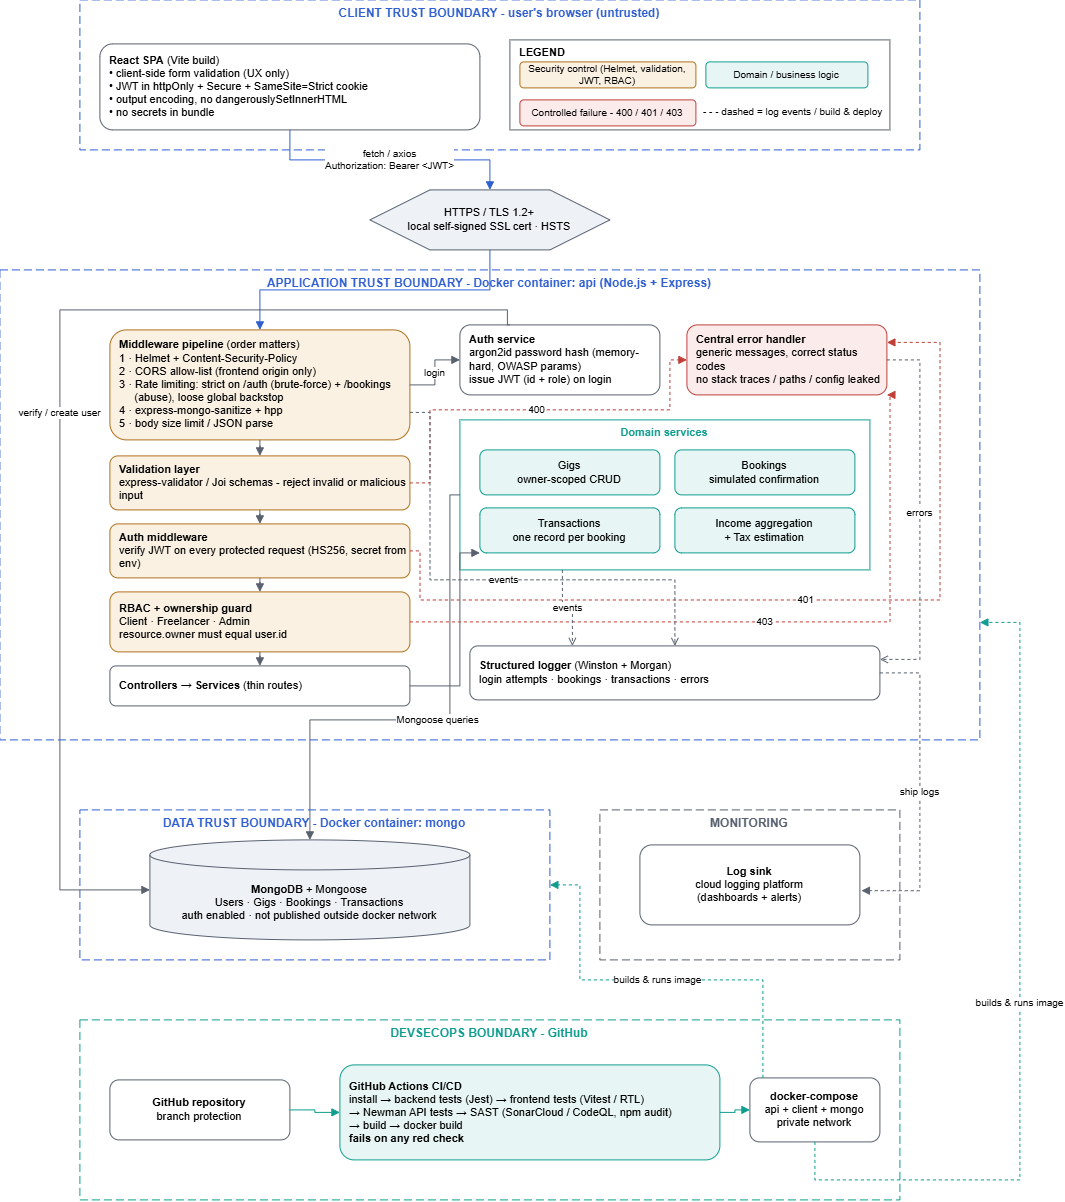

The diagram above was exported from draw.io. Its source (the exported page's mxGraphModel, read from the mxfile embedded in the PNG):
<mxGraphModel dx="2101" dy="473" grid="1" gridSize="10" guides="1" tooltips="1" connect="1" arrows="1" fold="1" page="1" pageScale="1" pageWidth="900" pageHeight="1260" math="0" shadow="0">
  <root>
    <mxCell id="0" />
    <mxCell id="1" parent="0" />
    <mxCell id="bnd-client" parent="1" style="rounded=0;whiteSpace=wrap;html=1;fillColor=none;strokeColor=#2F5FD0;dashed=1;dashPattern=8 4;verticalAlign=top;fontStyle=1;fontColor=#2F5FD0;fontSize=12;arcSize=2;" value="CLIENT TRUST BOUNDARY - user's browser (untrusted)" vertex="1">
      <mxGeometry height="150" width="840" x="40" y="10" as="geometry" />
    </mxCell>
    <mxCell id="bnd-app" parent="1" style="rounded=0;whiteSpace=wrap;html=1;fillColor=none;strokeColor=#2F5FD0;dashed=1;dashPattern=8 4;verticalAlign=top;fontStyle=1;fontColor=#2F5FD0;fontSize=12;" value="APPLICATION TRUST BOUNDARY - Docker container: api  (Node.js + Express)" vertex="1">
      <mxGeometry height="470" width="980" x="-40" y="280" as="geometry" />
    </mxCell>
    <mxCell id="bnd-data" parent="1" style="rounded=0;whiteSpace=wrap;html=1;fillColor=none;strokeColor=#2F5FD0;dashed=1;dashPattern=8 4;verticalAlign=top;fontStyle=1;fontColor=#2F5FD0;fontSize=12;" value="DATA TRUST BOUNDARY - Docker container: mongo" vertex="1">
      <mxGeometry height="150" width="470" x="40" y="820" as="geometry" />
    </mxCell>
    <mxCell id="bnd-mon" parent="1" style="rounded=0;whiteSpace=wrap;html=1;fillColor=none;strokeColor=#59616F;dashed=1;dashPattern=8 4;verticalAlign=top;fontStyle=1;fontColor=#59616F;fontSize=12;" value="MONITORING" vertex="1">
      <mxGeometry height="150" width="300" x="560" y="820" as="geometry" />
    </mxCell>
    <mxCell id="bnd-devsecops" parent="1" style="rounded=0;whiteSpace=wrap;html=1;fillColor=none;strokeColor=#0F9D8F;dashed=1;dashPattern=8 4;verticalAlign=top;fontStyle=1;fontColor=#0F9D8F;fontSize=12;" value="DEVSECOPS BOUNDARY - GitHub" vertex="1">
      <mxGeometry height="180" width="820" x="40" y="1030" as="geometry" />
    </mxCell>
    <mxCell id="react" parent="1" style="rounded=1;whiteSpace=wrap;html=1;fillColor=#FFFFFF;strokeColor=#59616F;fontSize=11;align=left;spacingLeft=8;" value="&lt;b&gt;React SPA&lt;/b&gt; (Vite build)&lt;br&gt;• client-side form validation (UX only)&lt;br&gt;•&amp;nbsp;JWT in httpOnly + Secure + SameSite=Strict cookie&lt;br&gt;• output encoding, no dangerouslySetInnerHTML&lt;br&gt;• no secrets in bundle" vertex="1">
      <mxGeometry height="86" width="380" x="60" y="54" as="geometry" />
    </mxCell>
    <mxCell id="https" parent="1" style="shape=hexagon;perimeter=hexagonPerimeter2;whiteSpace=wrap;html=1;fillColor=#EEF1F6;strokeColor=#59616F;fontSize=11;" value="HTTPS / TLS 1.2+&lt;br&gt;local self-signed SSL cert · HSTS" vertex="1">
      <mxGeometry height="60" width="240" x="330" y="200" as="geometry" />
    </mxCell>
    <mxCell id="mw" parent="1" style="rounded=1;whiteSpace=wrap;html=1;fillColor=#FBF1E2;strokeColor=#B0701A;fontSize=11;align=left;spacingLeft=8;" value="&lt;b&gt;Middleware pipeline&lt;/b&gt; (order matters)&lt;br&gt;1 · Helmet + Content-Security-Policy&lt;br&gt;2 · CORS allow-list (frontend origin only)&lt;br&gt;3 · Rate limiting: strict on /auth (brute-force) + /bookings&amp;nbsp; &amp;nbsp; &amp;nbsp; &amp;nbsp; &amp;nbsp; &amp;nbsp;(abuse), loose global backstop&lt;br&gt;4 · express-mongo-sanitize + hpp&lt;br&gt;5 · body size limit / JSON parse" vertex="1">
      <mxGeometry height="110" width="300" x="70" y="340" as="geometry" />
    </mxCell>
    <mxCell id="val" parent="1" style="rounded=1;whiteSpace=wrap;html=1;fillColor=#FBF1E2;strokeColor=#B0701A;fontSize=11;align=left;spacingLeft=8;" value="&lt;b&gt;Validation layer&lt;/b&gt;&lt;br&gt;express-validator / Joi schemas - reject invalid or malicious input" vertex="1">
      <mxGeometry height="54" width="300" x="70" y="466" as="geometry" />
    </mxCell>
    <mxCell id="authmw" parent="1" style="rounded=1;whiteSpace=wrap;html=1;fillColor=#FBF1E2;strokeColor=#B0701A;fontSize=11;align=left;spacingLeft=8;" value="&lt;b&gt;Auth middleware&lt;/b&gt;&lt;br&gt;verify JWT on every protected request (HS256, secret from env)" vertex="1">
      <mxGeometry height="54" width="300" x="70" y="534" as="geometry" />
    </mxCell>
    <mxCell id="rbac" parent="1" style="rounded=1;whiteSpace=wrap;html=1;fillColor=#FBF1E2;strokeColor=#B0701A;fontSize=11;align=left;spacingLeft=8;" value="&lt;b&gt;RBAC + ownership guard&lt;/b&gt;&lt;br&gt;Client · Freelancer · Admin&lt;br&gt;resource.owner must equal user.id" vertex="1">
      <mxGeometry height="60" width="300" x="70" y="602" as="geometry" />
    </mxCell>
    <mxCell id="ctrl" parent="1" style="rounded=1;whiteSpace=wrap;html=1;fillColor=#FFFFFF;strokeColor=#59616F;fontSize=11;align=left;spacingLeft=8;" value="&lt;b&gt;Controllers → Services&lt;/b&gt; (thin routes)" vertex="1">
      <mxGeometry height="40" width="300" x="70" y="676" as="geometry" />
    </mxCell>
    <mxCell id="authsvc" parent="1" style="rounded=1;whiteSpace=wrap;html=1;fillColor=#FFFFFF;strokeColor=#59616F;fontSize=11;align=left;spacingLeft=8;" value="&lt;b&gt;Auth service&lt;/b&gt;&lt;br&gt;argon2id password hash (memory-hard, OWASP params)&lt;br&gt;issue JWT (id + role) on login" vertex="1">
      <mxGeometry height="70" width="200" x="420" y="335" as="geometry" />
    </mxCell>
    <mxCell id="err" parent="1" style="rounded=1;whiteSpace=wrap;html=1;fillColor=#FBECEB;strokeColor=#BF3F39;fontSize=11;align=left;spacingLeft=8;" value="&lt;b&gt;Central error handler&lt;/b&gt;&lt;br&gt;generic messages, correct status codes&lt;br&gt;no stack traces / paths / config leaked" vertex="1">
      <mxGeometry height="70" width="200" x="647" y="335" as="geometry" />
    </mxCell>
    <mxCell id="domain" parent="1" style="rounded=0;whiteSpace=wrap;html=1;fillColor=none;strokeColor=#0F9D8F;verticalAlign=top;fontStyle=1;fontColor=#0F9D8F;fontSize=11;" value="Domain services" vertex="1">
      <mxGeometry height="150" width="410" x="420" y="430" as="geometry" />
    </mxCell>
    <mxCell id="gigs" parent="1" style="rounded=1;whiteSpace=wrap;html=1;fillColor=#E7F6F4;strokeColor=#0F9D8F;fontSize=11;" value="Gigs&lt;br&gt;owner-scoped CRUD" vertex="1">
      <mxGeometry height="45" width="180" x="440" y="460" as="geometry" />
    </mxCell>
    <mxCell id="book" parent="1" style="rounded=1;whiteSpace=wrap;html=1;fillColor=#E7F6F4;strokeColor=#0F9D8F;fontSize=11;" value="Bookings&lt;br&gt;simulated confirmation" vertex="1">
      <mxGeometry height="45" width="180" x="635" y="460" as="geometry" />
    </mxCell>
    <mxCell id="txn" parent="1" style="rounded=1;whiteSpace=wrap;html=1;fillColor=#E7F6F4;strokeColor=#0F9D8F;fontSize=11;" value="Transactions&lt;br&gt;one record per booking" vertex="1">
      <mxGeometry height="45" width="180" x="440" y="518" as="geometry" />
    </mxCell>
    <mxCell id="income" parent="1" style="rounded=1;whiteSpace=wrap;html=1;fillColor=#E7F6F4;strokeColor=#0F9D8F;fontSize=11;" value="Income aggregation&lt;br&gt;+ Tax estimation" vertex="1">
      <mxGeometry height="45" width="180" x="635" y="518" as="geometry" />
    </mxCell>
    <mxCell id="log" parent="1" style="rounded=1;whiteSpace=wrap;html=1;fillColor=#FFFFFF;strokeColor=#59616F;fontSize=11;align=left;spacingLeft=8;" value="&lt;b&gt;Structured logger&lt;/b&gt; (Winston + Morgan)&lt;br&gt;login attempts · bookings · transactions · errors" vertex="1">
      <mxGeometry height="54" width="410" x="430" y="656" as="geometry" />
    </mxCell>
    <mxCell id="mongo" parent="1" style="shape=cylinder3;boundedLbl=1;whiteSpace=wrap;html=1;fillColor=#EEF1F6;strokeColor=#59616F;fontSize=11;" value="&lt;b&gt;MongoDB&lt;/b&gt; + Mongoose&lt;br&gt;Users · Gigs · Bookings · Transactions&lt;br&gt;auth enabled · not published outside docker network" vertex="1">
      <mxGeometry height="100" width="320" x="110" y="850" as="geometry" />
    </mxCell>
    <mxCell id="sink" parent="1" style="rounded=1;whiteSpace=wrap;html=1;fillColor=#FFFFFF;strokeColor=#59616F;fontSize=11;" value="&lt;b&gt;Log sink&lt;/b&gt;&lt;br&gt;cloud logging platform&lt;br&gt;(dashboards + alerts)" vertex="1">
      <mxGeometry height="80" width="220" x="600" y="855" as="geometry" />
    </mxCell>
    <mxCell id="repo" parent="1" style="rounded=1;whiteSpace=wrap;html=1;fillColor=#FFFFFF;strokeColor=#59616F;fontSize=11;" value="&lt;b&gt;GitHub repository&lt;/b&gt;&lt;br&gt;branch protection" vertex="1">
      <mxGeometry height="60" width="180" x="70" y="1090" as="geometry" />
    </mxCell>
    <mxCell id="ci" parent="1" style="rounded=1;whiteSpace=wrap;html=1;fillColor=#E7F6F4;strokeColor=#0F9D8F;fontSize=11;align=left;spacingLeft=8;" value="&lt;b&gt;GitHub Actions CI/CD&lt;/b&gt;&lt;br&gt;install → backend tests (Jest) → frontend tests (Vitest / RTL)&lt;br&gt;→ Newman API tests → SAST (SonarCloud / CodeQL, npm audit)&lt;br&gt;→ build → docker build&lt;br&gt;&lt;b&gt;fails on any red check&lt;/b&gt;" vertex="1">
      <mxGeometry height="95" width="380" x="300" y="1075" as="geometry" />
    </mxCell>
    <mxCell id="compose" parent="1" style="rounded=1;whiteSpace=wrap;html=1;fillColor=#FFFFFF;strokeColor=#59616F;fontSize=11;" value="&lt;b&gt;docker-compose&lt;/b&gt;&lt;br&gt;api + client + mongo&lt;br&gt;private network" vertex="1">
      <mxGeometry height="64" width="130" x="710" y="1088" as="geometry" />
    </mxCell>
    <mxCell id="e1" edge="1" parent="1" source="react" style="edgeStyle=orthogonalEdgeStyle;rounded=0;html=1;strokeColor=#2F5FD0;fontSize=10;endArrow=block;" target="https" value="fetch / axios&#10;Authorization: Bearer &amp;lt;JWT&amp;gt;">
      <mxGeometry relative="1" as="geometry" />
    </mxCell>
    <mxCell id="e2" edge="1" parent="1" source="https" style="edgeStyle=orthogonalEdgeStyle;rounded=0;html=1;strokeColor=#2F5FD0;fontSize=10;endArrow=block;" target="mw">
      <mxGeometry relative="1" as="geometry" />
    </mxCell>
    <mxCell id="e3" edge="1" parent="1" source="mw" style="edgeStyle=orthogonalEdgeStyle;rounded=0;html=1;strokeColor=#59616F;endArrow=block;" target="val">
      <mxGeometry relative="1" as="geometry" />
    </mxCell>
    <mxCell id="e4" edge="1" parent="1" source="val" style="edgeStyle=orthogonalEdgeStyle;rounded=0;html=1;strokeColor=#59616F;endArrow=block;" target="authmw">
      <mxGeometry relative="1" as="geometry" />
    </mxCell>
    <mxCell id="e5" edge="1" parent="1" source="authmw" style="edgeStyle=orthogonalEdgeStyle;rounded=0;html=1;strokeColor=#59616F;endArrow=block;" target="rbac">
      <mxGeometry relative="1" as="geometry" />
    </mxCell>
    <mxCell id="e6" edge="1" parent="1" source="rbac" style="edgeStyle=orthogonalEdgeStyle;rounded=0;html=1;strokeColor=#59616F;endArrow=block;" target="ctrl">
      <mxGeometry relative="1" as="geometry" />
    </mxCell>
    <mxCell id="e7" edge="1" parent="1" source="ctrl" style="edgeStyle=orthogonalEdgeStyle;rounded=0;html=1;strokeColor=#59616F;endArrow=block;exitX=1;exitY=0.5;entryX=0;entryY=1;" target="txn">
      <mxGeometry relative="1" as="geometry">
        <Array as="points">
          <mxPoint x="420.04" y="696.04" />
          <mxPoint x="420.04" y="563" />
        </Array>
      </mxGeometry>
    </mxCell>
    <mxCell id="e8" edge="1" parent="1" source="domain" style="edgeStyle=orthogonalEdgeStyle;rounded=0;html=1;strokeColor=#59616F;fontSize=10;endArrow=block;exitX=0;exitY=0.5;entryX=0.5;entryY=0;exitDx=0;exitDy=0;" target="mongo" value="Mongoose queries">
      <mxGeometry relative="1" as="geometry">
        <Array as="points">
          <mxPoint x="410" y="505" />
          <mxPoint x="410" y="730" />
          <mxPoint x="270" y="730" />
        </Array>
      </mxGeometry>
    </mxCell>
    <mxCell id="e9" edge="1" parent="1" source="authsvc" style="edgeStyle=orthogonalEdgeStyle;rounded=0;html=1;strokeColor=#59616F;fontSize=10;endArrow=block;exitX=0.25;exitY=0;entryX=0;entryY=0.5;exitDx=0;exitDy=0;entryDx=0;entryDy=0;entryPerimeter=0;" target="mongo" value="verify / create user">
      <mxGeometry relative="1" as="geometry">
        <Array as="points">
          <mxPoint x="467.5" y="320" />
          <mxPoint x="20" y="320" />
          <mxPoint x="20" y="900" />
        </Array>
      </mxGeometry>
    </mxCell>
    <mxCell id="e-authsvc" edge="1" parent="1" source="mw" style="edgeStyle=orthogonalEdgeStyle;rounded=0;html=1;strokeColor=#59616F;fontSize=10;endArrow=block;" target="authsvc" value="login">
      <mxGeometry relative="1" as="geometry" />
    </mxCell>
    <mxCell id="f400" edge="1" parent="1" source="val" style="edgeStyle=orthogonalEdgeStyle;rounded=0;html=1;strokeColor=#BF3F39;fontSize=10;dashed=1;endArrow=block;exitX=1;exitY=0.5;entryX=0;entryY=0.5;entryDx=0;entryDy=0;" target="err" value="400">
      <mxGeometry relative="1" as="geometry">
        <Array as="points">
          <mxPoint x="390.07" y="493" />
          <mxPoint x="390.07" y="419.93" />
          <mxPoint x="630" y="419.93" />
          <mxPoint x="630" y="370" />
        </Array>
      </mxGeometry>
    </mxCell>
    <mxCell id="f401" edge="1" parent="1" source="authmw" style="edgeStyle=orthogonalEdgeStyle;rounded=0;html=1;strokeColor=#BF3F39;fontSize=10;dashed=1;endArrow=block;exitX=1;exitY=0.5;entryX=1;entryY=0.25;entryDx=0;entryDy=0;" target="err" value="401">
      <mxGeometry relative="1" as="geometry">
        <Array as="points">
          <mxPoint x="380.06" y="561" />
          <mxPoint x="380.06" y="610.06" />
          <mxPoint x="900.06" y="610.06" />
          <mxPoint x="900.06" y="352.53" />
        </Array>
      </mxGeometry>
    </mxCell>
    <mxCell id="f403" edge="1" parent="1" source="rbac" style="edgeStyle=orthogonalEdgeStyle;rounded=0;html=1;strokeColor=#BF3F39;fontSize=10;dashed=1;endArrow=block;exitX=1;exitY=0.5;entryX=1;entryY=1;" target="err" value="403">
      <mxGeometry relative="1" as="geometry">
        <Array as="points">
          <mxPoint x="850.06" y="631.94" />
          <mxPoint x="850.06" y="405" />
        </Array>
      </mxGeometry>
    </mxCell>
    <mxCell id="l1" edge="1" parent="1" source="mw" style="edgeStyle=orthogonalEdgeStyle;rounded=0;html=1;strokeColor=#59616F;fontSize=10;dashed=1;endArrow=open;exitX=1;exitY=0.75;exitDx=0;exitDy=0;" target="log" value="events">
      <mxGeometry relative="1" x="0.0455" as="geometry">
        <mxPoint as="offset" />
        <Array as="points">
          <mxPoint x="390.06" y="422.53" />
          <mxPoint x="390.06" y="589.94" />
          <mxPoint x="635" y="589.94" />
        </Array>
      </mxGeometry>
    </mxCell>
    <mxCell id="l2" edge="1" parent="1" source="domain" style="edgeStyle=orthogonalEdgeStyle;rounded=0;html=1;strokeColor=#59616F;fontSize=10;dashed=1;endArrow=open;entryX=0.25;entryY=0;entryDx=0;entryDy=0;exitX=0.25;exitY=1;exitDx=0;exitDy=0;" target="log" value="events">
      <mxGeometry relative="1" as="geometry" />
    </mxCell>
    <mxCell id="l3" edge="1" parent="1" source="err" style="edgeStyle=orthogonalEdgeStyle;rounded=0;html=1;strokeColor=#59616F;fontSize=10;dashed=1;endArrow=open;entryX=1;entryY=0.25;entryDx=0;entryDy=0;" target="log" value="errors">
      <mxGeometry relative="1" as="geometry">
        <Array as="points">
          <mxPoint x="880.04" y="370.04" />
          <mxPoint x="880.04" y="669.52" />
        </Array>
      </mxGeometry>
    </mxCell>
    <mxCell id="l4" edge="1" parent="1" source="log" style="edgeStyle=orthogonalEdgeStyle;rounded=0;html=1;strokeColor=#59616F;fontSize=10;dashed=1;endArrow=block;exitX=1;exitY=0.5;entryX=1.007;entryY=0.572;entryDx=0;entryDy=0;entryPerimeter=0;" target="sink" value="ship logs">
      <mxGeometry relative="1" as="geometry">
        <Array as="points">
          <mxPoint x="880" y="683" />
          <mxPoint x="880" y="900.77" />
        </Array>
      </mxGeometry>
    </mxCell>
    <mxCell id="p1" edge="1" parent="1" source="repo" style="edgeStyle=orthogonalEdgeStyle;rounded=0;html=1;strokeColor=#0F9D8F;endArrow=block;" target="ci">
      <mxGeometry relative="1" as="geometry" />
    </mxCell>
    <mxCell id="p2" edge="1" parent="1" source="ci" style="edgeStyle=orthogonalEdgeStyle;rounded=0;html=1;strokeColor=#0F9D8F;endArrow=block;" target="compose">
      <mxGeometry relative="1" as="geometry" />
    </mxCell>
    <mxCell id="p3" edge="1" parent="1" source="compose" style="edgeStyle=orthogonalEdgeStyle;rounded=0;html=1;strokeColor=#0F9D8F;fontSize=10;dashed=1;endArrow=block;exitX=0.5;exitY=1;entryX=1;entryY=0.75;exitDx=0;exitDy=0;entryDx=0;entryDy=0;" target="bnd-app" value="builds &amp;amp; runs image">
      <mxGeometry relative="1" as="geometry">
        <Array as="points">
          <mxPoint x="775" y="1190" />
          <mxPoint x="980" y="1190" />
          <mxPoint x="980" y="632.5" />
        </Array>
      </mxGeometry>
    </mxCell>
    <mxCell id="p4" edge="1" parent="1" source="compose" style="edgeStyle=orthogonalEdgeStyle;rounded=0;html=1;strokeColor=#0F9D8F;fontSize=10;dashed=1;endArrow=block;exitX=0.1;exitY=0;entryX=1;entryY=0.5;" target="bnd-data" value="builds &amp;amp; runs image">
      <mxGeometry relative="1" as="geometry">
        <Array as="points">
          <mxPoint x="723" y="990" />
          <mxPoint x="540" y="990" />
          <mxPoint x="540" y="895" />
        </Array>
      </mxGeometry>
    </mxCell>
    <mxCell id="lg-box" parent="1" style="rounded=0;whiteSpace=wrap;html=1;fillColor=#FFFFFF;strokeColor=#59616F;verticalAlign=top;fontStyle=1;fontSize=11;align=left;spacingLeft=8;" value="LEGEND" vertex="1">
      <mxGeometry height="90" width="380" x="470" y="50" as="geometry" />
    </mxCell>
    <mxCell id="lg1" parent="1" style="rounded=1;whiteSpace=wrap;html=1;fillColor=#FBF1E2;strokeColor=#B0701A;fontSize=10;" value="Security control (Helmet, validation, JWT, RBAC)" vertex="1">
      <mxGeometry height="26" width="176" x="480" y="72" as="geometry" />
    </mxCell>
    <mxCell id="lg2" parent="1" style="rounded=1;whiteSpace=wrap;html=1;fillColor=#E7F6F4;strokeColor=#0F9D8F;fontSize=10;" value="Domain / business logic" vertex="1">
      <mxGeometry height="26" width="162" x="666" y="72" as="geometry" />
    </mxCell>
    <mxCell id="lg3" parent="1" style="rounded=1;whiteSpace=wrap;html=1;fillColor=#FBECEB;strokeColor=#BF3F39;fontSize=10;" value="Controlled failure - 400 / 401 / 403" vertex="1">
      <mxGeometry height="26" width="176" x="480" y="110" as="geometry" />
    </mxCell>
    <mxCell id="lg4" parent="1" style="text;html=1;fontSize=10;align=left;spacingLeft=4;" value="- - - dashed = log events / build &amp; deploy" vertex="1">
      <mxGeometry height="26" width="162" x="658" y="110" as="geometry" />
    </mxCell>
  </root>
</mxGraphModel>